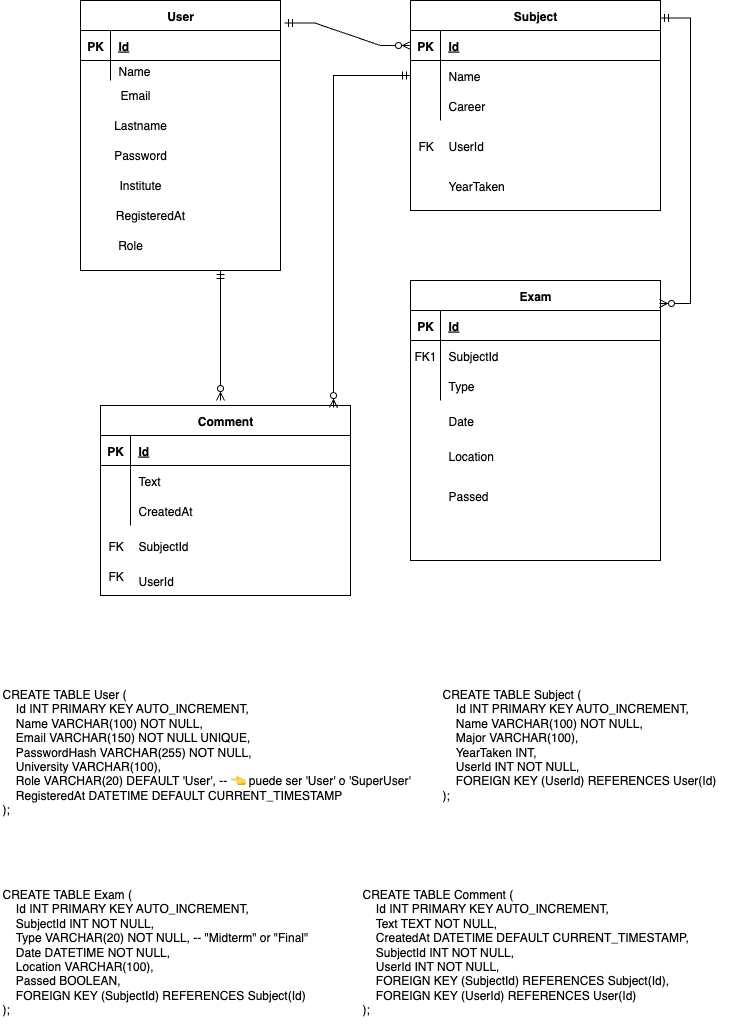

The diagram above was exported from draw.io. Its source (the exported page's mxGraphModel, read from the mxfile embedded in the PNG):
<mxGraphModel dx="785" dy="766" grid="1" gridSize="10" guides="1" tooltips="1" connect="1" arrows="1" fold="1" page="1" pageScale="1" pageWidth="850" pageHeight="1100" math="0" shadow="0" extFonts="Permanent Marker^https://fonts.googleapis.com/css?family=Permanent+Marker">
  <root>
    <mxCell id="0" />
    <mxCell id="1" parent="0" />
    <mxCell id="C-vyLk0tnHw3VtMMgP7b-2" value="Subject" style="shape=table;startSize=30;container=1;collapsible=1;childLayout=tableLayout;fixedRows=1;rowLines=0;fontStyle=1;align=center;resizeLast=1;" parent="1" vertex="1">
      <mxGeometry x="450" y="120" width="250" height="210" as="geometry" />
    </mxCell>
    <mxCell id="C-vyLk0tnHw3VtMMgP7b-3" value="" style="shape=partialRectangle;collapsible=0;dropTarget=0;pointerEvents=0;fillColor=none;points=[[0,0.5],[1,0.5]];portConstraint=eastwest;top=0;left=0;right=0;bottom=1;" parent="C-vyLk0tnHw3VtMMgP7b-2" vertex="1">
      <mxGeometry y="30" width="250" height="30" as="geometry" />
    </mxCell>
    <mxCell id="C-vyLk0tnHw3VtMMgP7b-4" value="PK" style="shape=partialRectangle;overflow=hidden;connectable=0;fillColor=none;top=0;left=0;bottom=0;right=0;fontStyle=1;" parent="C-vyLk0tnHw3VtMMgP7b-3" vertex="1">
      <mxGeometry width="30" height="30" as="geometry">
        <mxRectangle width="30" height="30" as="alternateBounds" />
      </mxGeometry>
    </mxCell>
    <mxCell id="C-vyLk0tnHw3VtMMgP7b-5" value="Id" style="shape=partialRectangle;overflow=hidden;connectable=0;fillColor=none;top=0;left=0;bottom=0;right=0;align=left;spacingLeft=6;fontStyle=5;" parent="C-vyLk0tnHw3VtMMgP7b-3" vertex="1">
      <mxGeometry x="30" width="220" height="30" as="geometry">
        <mxRectangle width="220" height="30" as="alternateBounds" />
      </mxGeometry>
    </mxCell>
    <mxCell id="C-vyLk0tnHw3VtMMgP7b-6" value="" style="shape=partialRectangle;collapsible=0;dropTarget=0;pointerEvents=0;fillColor=none;points=[[0,0.5],[1,0.5]];portConstraint=eastwest;top=0;left=0;right=0;bottom=0;" parent="C-vyLk0tnHw3VtMMgP7b-2" vertex="1">
      <mxGeometry y="60" width="250" height="30" as="geometry" />
    </mxCell>
    <mxCell id="C-vyLk0tnHw3VtMMgP7b-7" value="" style="shape=partialRectangle;overflow=hidden;connectable=0;fillColor=none;top=0;left=0;bottom=0;right=0;" parent="C-vyLk0tnHw3VtMMgP7b-6" vertex="1">
      <mxGeometry width="30" height="30" as="geometry">
        <mxRectangle width="30" height="30" as="alternateBounds" />
      </mxGeometry>
    </mxCell>
    <mxCell id="C-vyLk0tnHw3VtMMgP7b-8" value="Name" style="shape=partialRectangle;overflow=hidden;connectable=0;fillColor=none;top=0;left=0;bottom=0;right=0;align=left;spacingLeft=6;" parent="C-vyLk0tnHw3VtMMgP7b-6" vertex="1">
      <mxGeometry x="30" width="220" height="30" as="geometry">
        <mxRectangle width="220" height="30" as="alternateBounds" />
      </mxGeometry>
    </mxCell>
    <mxCell id="C-vyLk0tnHw3VtMMgP7b-9" value="" style="shape=partialRectangle;collapsible=0;dropTarget=0;pointerEvents=0;fillColor=none;points=[[0,0.5],[1,0.5]];portConstraint=eastwest;top=0;left=0;right=0;bottom=0;" parent="C-vyLk0tnHw3VtMMgP7b-2" vertex="1">
      <mxGeometry y="90" width="250" height="30" as="geometry" />
    </mxCell>
    <mxCell id="C-vyLk0tnHw3VtMMgP7b-10" value="" style="shape=partialRectangle;overflow=hidden;connectable=0;fillColor=none;top=0;left=0;bottom=0;right=0;" parent="C-vyLk0tnHw3VtMMgP7b-9" vertex="1">
      <mxGeometry width="30" height="30" as="geometry">
        <mxRectangle width="30" height="30" as="alternateBounds" />
      </mxGeometry>
    </mxCell>
    <mxCell id="C-vyLk0tnHw3VtMMgP7b-11" value="Career" style="shape=partialRectangle;overflow=hidden;connectable=0;fillColor=none;top=0;left=0;bottom=0;right=0;align=left;spacingLeft=6;" parent="C-vyLk0tnHw3VtMMgP7b-9" vertex="1">
      <mxGeometry x="30" width="220" height="30" as="geometry">
        <mxRectangle width="220" height="30" as="alternateBounds" />
      </mxGeometry>
    </mxCell>
    <mxCell id="C-vyLk0tnHw3VtMMgP7b-13" value="Exam" style="shape=table;startSize=30;container=1;collapsible=1;childLayout=tableLayout;fixedRows=1;rowLines=0;fontStyle=1;align=center;resizeLast=1;" parent="1" vertex="1">
      <mxGeometry x="450" y="400" width="250" height="280" as="geometry" />
    </mxCell>
    <mxCell id="C-vyLk0tnHw3VtMMgP7b-14" value="" style="shape=partialRectangle;collapsible=0;dropTarget=0;pointerEvents=0;fillColor=none;points=[[0,0.5],[1,0.5]];portConstraint=eastwest;top=0;left=0;right=0;bottom=1;" parent="C-vyLk0tnHw3VtMMgP7b-13" vertex="1">
      <mxGeometry y="30" width="250" height="30" as="geometry" />
    </mxCell>
    <mxCell id="C-vyLk0tnHw3VtMMgP7b-15" value="PK" style="shape=partialRectangle;overflow=hidden;connectable=0;fillColor=none;top=0;left=0;bottom=0;right=0;fontStyle=1;" parent="C-vyLk0tnHw3VtMMgP7b-14" vertex="1">
      <mxGeometry width="30" height="30" as="geometry">
        <mxRectangle width="30" height="30" as="alternateBounds" />
      </mxGeometry>
    </mxCell>
    <mxCell id="C-vyLk0tnHw3VtMMgP7b-16" value="Id" style="shape=partialRectangle;overflow=hidden;connectable=0;fillColor=none;top=0;left=0;bottom=0;right=0;align=left;spacingLeft=6;fontStyle=5;" parent="C-vyLk0tnHw3VtMMgP7b-14" vertex="1">
      <mxGeometry x="30" width="220" height="30" as="geometry">
        <mxRectangle width="220" height="30" as="alternateBounds" />
      </mxGeometry>
    </mxCell>
    <mxCell id="C-vyLk0tnHw3VtMMgP7b-17" value="" style="shape=partialRectangle;collapsible=0;dropTarget=0;pointerEvents=0;fillColor=none;points=[[0,0.5],[1,0.5]];portConstraint=eastwest;top=0;left=0;right=0;bottom=0;" parent="C-vyLk0tnHw3VtMMgP7b-13" vertex="1">
      <mxGeometry y="60" width="250" height="30" as="geometry" />
    </mxCell>
    <mxCell id="C-vyLk0tnHw3VtMMgP7b-18" value="FK1" style="shape=partialRectangle;overflow=hidden;connectable=0;fillColor=none;top=0;left=0;bottom=0;right=0;" parent="C-vyLk0tnHw3VtMMgP7b-17" vertex="1">
      <mxGeometry width="30" height="30" as="geometry">
        <mxRectangle width="30" height="30" as="alternateBounds" />
      </mxGeometry>
    </mxCell>
    <mxCell id="C-vyLk0tnHw3VtMMgP7b-19" value="SubjectId" style="shape=partialRectangle;overflow=hidden;connectable=0;fillColor=none;top=0;left=0;bottom=0;right=0;align=left;spacingLeft=6;" parent="C-vyLk0tnHw3VtMMgP7b-17" vertex="1">
      <mxGeometry x="30" width="220" height="30" as="geometry">
        <mxRectangle width="220" height="30" as="alternateBounds" />
      </mxGeometry>
    </mxCell>
    <mxCell id="C-vyLk0tnHw3VtMMgP7b-20" value="" style="shape=partialRectangle;collapsible=0;dropTarget=0;pointerEvents=0;fillColor=none;points=[[0,0.5],[1,0.5]];portConstraint=eastwest;top=0;left=0;right=0;bottom=0;" parent="C-vyLk0tnHw3VtMMgP7b-13" vertex="1">
      <mxGeometry y="90" width="250" height="30" as="geometry" />
    </mxCell>
    <mxCell id="C-vyLk0tnHw3VtMMgP7b-21" value="" style="shape=partialRectangle;overflow=hidden;connectable=0;fillColor=none;top=0;left=0;bottom=0;right=0;" parent="C-vyLk0tnHw3VtMMgP7b-20" vertex="1">
      <mxGeometry width="30" height="30" as="geometry">
        <mxRectangle width="30" height="30" as="alternateBounds" />
      </mxGeometry>
    </mxCell>
    <mxCell id="C-vyLk0tnHw3VtMMgP7b-22" value="Type" style="shape=partialRectangle;overflow=hidden;connectable=0;fillColor=none;top=0;left=0;bottom=0;right=0;align=left;spacingLeft=6;" parent="C-vyLk0tnHw3VtMMgP7b-20" vertex="1">
      <mxGeometry x="30" width="220" height="30" as="geometry">
        <mxRectangle width="220" height="30" as="alternateBounds" />
      </mxGeometry>
    </mxCell>
    <mxCell id="C-vyLk0tnHw3VtMMgP7b-23" value="User" style="shape=table;startSize=30;container=1;collapsible=1;childLayout=tableLayout;fixedRows=1;rowLines=0;fontStyle=1;align=center;resizeLast=1;" parent="1" vertex="1">
      <mxGeometry x="120" y="120" width="200" height="270" as="geometry" />
    </mxCell>
    <mxCell id="C-vyLk0tnHw3VtMMgP7b-24" value="" style="shape=partialRectangle;collapsible=0;dropTarget=0;pointerEvents=0;fillColor=none;points=[[0,0.5],[1,0.5]];portConstraint=eastwest;top=0;left=0;right=0;bottom=1;" parent="C-vyLk0tnHw3VtMMgP7b-23" vertex="1">
      <mxGeometry y="30" width="200" height="30" as="geometry" />
    </mxCell>
    <mxCell id="C-vyLk0tnHw3VtMMgP7b-25" value="PK" style="shape=partialRectangle;overflow=hidden;connectable=0;fillColor=none;top=0;left=0;bottom=0;right=0;fontStyle=1;" parent="C-vyLk0tnHw3VtMMgP7b-24" vertex="1">
      <mxGeometry width="30" height="30" as="geometry">
        <mxRectangle width="30" height="30" as="alternateBounds" />
      </mxGeometry>
    </mxCell>
    <mxCell id="C-vyLk0tnHw3VtMMgP7b-26" value="Id" style="shape=partialRectangle;overflow=hidden;connectable=0;fillColor=none;top=0;left=0;bottom=0;right=0;align=left;spacingLeft=6;fontStyle=5;" parent="C-vyLk0tnHw3VtMMgP7b-24" vertex="1">
      <mxGeometry x="30" width="170" height="30" as="geometry">
        <mxRectangle width="170" height="30" as="alternateBounds" />
      </mxGeometry>
    </mxCell>
    <mxCell id="C-vyLk0tnHw3VtMMgP7b-27" value="" style="shape=partialRectangle;collapsible=0;dropTarget=0;pointerEvents=0;fillColor=none;points=[[0,0.5],[1,0.5]];portConstraint=eastwest;top=0;left=0;right=0;bottom=0;" parent="C-vyLk0tnHw3VtMMgP7b-23" vertex="1">
      <mxGeometry y="60" width="200" height="20" as="geometry" />
    </mxCell>
    <mxCell id="C-vyLk0tnHw3VtMMgP7b-28" value="" style="shape=partialRectangle;overflow=hidden;connectable=0;fillColor=none;top=0;left=0;bottom=0;right=0;" parent="C-vyLk0tnHw3VtMMgP7b-27" vertex="1">
      <mxGeometry width="30" height="20" as="geometry">
        <mxRectangle width="30" height="20" as="alternateBounds" />
      </mxGeometry>
    </mxCell>
    <mxCell id="C-vyLk0tnHw3VtMMgP7b-29" value="Name" style="shape=partialRectangle;overflow=hidden;connectable=0;fillColor=none;top=0;left=0;bottom=0;right=0;align=left;spacingLeft=6;" parent="C-vyLk0tnHw3VtMMgP7b-27" vertex="1">
      <mxGeometry x="30" width="170" height="20" as="geometry">
        <mxRectangle width="170" height="20" as="alternateBounds" />
      </mxGeometry>
    </mxCell>
    <mxCell id="tD6h0fzPnnxPUV0ZOMq9-1" value="Email" style="text;html=1;align=center;verticalAlign=middle;whiteSpace=wrap;rounded=0;" parent="1" vertex="1">
      <mxGeometry x="140" y="200" width="70" height="30" as="geometry" />
    </mxCell>
    <mxCell id="tD6h0fzPnnxPUV0ZOMq9-3" value="Lastname" style="text;html=1;align=center;verticalAlign=middle;whiteSpace=wrap;rounded=0;" parent="1" vertex="1">
      <mxGeometry x="150" y="230" width="60" height="30" as="geometry" />
    </mxCell>
    <mxCell id="tD6h0fzPnnxPUV0ZOMq9-4" value="Password" style="text;html=1;align=center;verticalAlign=middle;whiteSpace=wrap;rounded=0;" parent="1" vertex="1">
      <mxGeometry x="150" y="260" width="60" height="30" as="geometry" />
    </mxCell>
    <mxCell id="tD6h0fzPnnxPUV0ZOMq9-5" value="Institute" style="text;html=1;align=center;verticalAlign=middle;whiteSpace=wrap;rounded=0;" parent="1" vertex="1">
      <mxGeometry x="150" y="290" width="60" height="30" as="geometry" />
    </mxCell>
    <mxCell id="tD6h0fzPnnxPUV0ZOMq9-6" value="RegisteredAt" style="text;html=1;align=center;verticalAlign=middle;whiteSpace=wrap;rounded=0;" parent="1" vertex="1">
      <mxGeometry x="150" y="320" width="80" height="30" as="geometry" />
    </mxCell>
    <mxCell id="tD6h0fzPnnxPUV0ZOMq9-7" value="UserId" style="shape=partialRectangle;overflow=hidden;connectable=0;fillColor=none;top=0;left=0;bottom=0;right=0;align=left;spacingLeft=6;" parent="1" vertex="1">
      <mxGeometry x="480" y="250" width="220" height="30" as="geometry">
        <mxRectangle width="220" height="30" as="alternateBounds" />
      </mxGeometry>
    </mxCell>
    <mxCell id="tD6h0fzPnnxPUV0ZOMq9-8" value="YearTaken" style="shape=partialRectangle;overflow=hidden;connectable=0;fillColor=none;top=0;left=0;bottom=0;right=0;align=left;spacingLeft=6;" parent="1" vertex="1">
      <mxGeometry x="480" y="290" width="220" height="30" as="geometry">
        <mxRectangle width="220" height="30" as="alternateBounds" />
      </mxGeometry>
    </mxCell>
    <mxCell id="tD6h0fzPnnxPUV0ZOMq9-9" value="FK" style="shape=partialRectangle;overflow=hidden;connectable=0;fillColor=none;top=0;left=0;bottom=0;right=0;align=left;spacingLeft=6;" parent="1" vertex="1">
      <mxGeometry x="450" y="250" width="30" height="30" as="geometry">
        <mxRectangle width="220" height="30" as="alternateBounds" />
      </mxGeometry>
    </mxCell>
    <mxCell id="tD6h0fzPnnxPUV0ZOMq9-10" value="Date" style="shape=partialRectangle;overflow=hidden;connectable=0;fillColor=none;top=0;left=0;bottom=0;right=0;align=left;spacingLeft=6;" parent="1" vertex="1">
      <mxGeometry x="480" y="525" width="220" height="30" as="geometry">
        <mxRectangle width="220" height="30" as="alternateBounds" />
      </mxGeometry>
    </mxCell>
    <mxCell id="tD6h0fzPnnxPUV0ZOMq9-11" value="Location" style="shape=partialRectangle;overflow=hidden;connectable=0;fillColor=none;top=0;left=0;bottom=0;right=0;align=left;spacingLeft=6;" parent="1" vertex="1">
      <mxGeometry x="480" y="560" width="220" height="30" as="geometry">
        <mxRectangle width="220" height="30" as="alternateBounds" />
      </mxGeometry>
    </mxCell>
    <mxCell id="tD6h0fzPnnxPUV0ZOMq9-12" value="Passed" style="shape=partialRectangle;overflow=hidden;connectable=0;fillColor=none;top=0;left=0;bottom=0;right=0;align=left;spacingLeft=6;" parent="1" vertex="1">
      <mxGeometry x="480" y="600" width="220" height="30" as="geometry">
        <mxRectangle width="220" height="30" as="alternateBounds" />
      </mxGeometry>
    </mxCell>
    <mxCell id="tD6h0fzPnnxPUV0ZOMq9-16" value="Comment" style="shape=table;startSize=30;container=1;collapsible=1;childLayout=tableLayout;fixedRows=1;rowLines=0;fontStyle=1;align=center;resizeLast=1;" parent="1" vertex="1">
      <mxGeometry x="140" y="525" width="250" height="190" as="geometry" />
    </mxCell>
    <mxCell id="tD6h0fzPnnxPUV0ZOMq9-17" value="" style="shape=partialRectangle;collapsible=0;dropTarget=0;pointerEvents=0;fillColor=none;points=[[0,0.5],[1,0.5]];portConstraint=eastwest;top=0;left=0;right=0;bottom=1;" parent="tD6h0fzPnnxPUV0ZOMq9-16" vertex="1">
      <mxGeometry y="30" width="250" height="30" as="geometry" />
    </mxCell>
    <mxCell id="tD6h0fzPnnxPUV0ZOMq9-18" value="PK" style="shape=partialRectangle;overflow=hidden;connectable=0;fillColor=none;top=0;left=0;bottom=0;right=0;fontStyle=1;" parent="tD6h0fzPnnxPUV0ZOMq9-17" vertex="1">
      <mxGeometry width="30" height="30" as="geometry">
        <mxRectangle width="30" height="30" as="alternateBounds" />
      </mxGeometry>
    </mxCell>
    <mxCell id="tD6h0fzPnnxPUV0ZOMq9-19" value="Id" style="shape=partialRectangle;overflow=hidden;connectable=0;fillColor=none;top=0;left=0;bottom=0;right=0;align=left;spacingLeft=6;fontStyle=5;" parent="tD6h0fzPnnxPUV0ZOMq9-17" vertex="1">
      <mxGeometry x="30" width="220" height="30" as="geometry">
        <mxRectangle width="220" height="30" as="alternateBounds" />
      </mxGeometry>
    </mxCell>
    <mxCell id="tD6h0fzPnnxPUV0ZOMq9-20" value="" style="shape=partialRectangle;collapsible=0;dropTarget=0;pointerEvents=0;fillColor=none;points=[[0,0.5],[1,0.5]];portConstraint=eastwest;top=0;left=0;right=0;bottom=0;" parent="tD6h0fzPnnxPUV0ZOMq9-16" vertex="1">
      <mxGeometry y="60" width="250" height="30" as="geometry" />
    </mxCell>
    <mxCell id="tD6h0fzPnnxPUV0ZOMq9-21" value="" style="shape=partialRectangle;overflow=hidden;connectable=0;fillColor=none;top=0;left=0;bottom=0;right=0;" parent="tD6h0fzPnnxPUV0ZOMq9-20" vertex="1">
      <mxGeometry width="30" height="30" as="geometry">
        <mxRectangle width="30" height="30" as="alternateBounds" />
      </mxGeometry>
    </mxCell>
    <mxCell id="tD6h0fzPnnxPUV0ZOMq9-22" value="Text" style="shape=partialRectangle;overflow=hidden;connectable=0;fillColor=none;top=0;left=0;bottom=0;right=0;align=left;spacingLeft=6;" parent="tD6h0fzPnnxPUV0ZOMq9-20" vertex="1">
      <mxGeometry x="30" width="220" height="30" as="geometry">
        <mxRectangle width="220" height="30" as="alternateBounds" />
      </mxGeometry>
    </mxCell>
    <mxCell id="tD6h0fzPnnxPUV0ZOMq9-23" value="" style="shape=partialRectangle;collapsible=0;dropTarget=0;pointerEvents=0;fillColor=none;points=[[0,0.5],[1,0.5]];portConstraint=eastwest;top=0;left=0;right=0;bottom=0;" parent="tD6h0fzPnnxPUV0ZOMq9-16" vertex="1">
      <mxGeometry y="90" width="250" height="30" as="geometry" />
    </mxCell>
    <mxCell id="tD6h0fzPnnxPUV0ZOMq9-24" value="" style="shape=partialRectangle;overflow=hidden;connectable=0;fillColor=none;top=0;left=0;bottom=0;right=0;" parent="tD6h0fzPnnxPUV0ZOMq9-23" vertex="1">
      <mxGeometry width="30" height="30" as="geometry">
        <mxRectangle width="30" height="30" as="alternateBounds" />
      </mxGeometry>
    </mxCell>
    <mxCell id="tD6h0fzPnnxPUV0ZOMq9-25" value="CreatedAt" style="shape=partialRectangle;overflow=hidden;connectable=0;fillColor=none;top=0;left=0;bottom=0;right=0;align=left;spacingLeft=6;" parent="tD6h0fzPnnxPUV0ZOMq9-23" vertex="1">
      <mxGeometry x="30" width="220" height="30" as="geometry">
        <mxRectangle width="220" height="30" as="alternateBounds" />
      </mxGeometry>
    </mxCell>
    <mxCell id="tD6h0fzPnnxPUV0ZOMq9-26" value="SubjectId" style="shape=partialRectangle;overflow=hidden;connectable=0;fillColor=none;top=0;left=0;bottom=0;right=0;align=left;spacingLeft=6;" parent="1" vertex="1">
      <mxGeometry x="170" y="650" width="220" height="30" as="geometry">
        <mxRectangle width="220" height="30" as="alternateBounds" />
      </mxGeometry>
    </mxCell>
    <mxCell id="tD6h0fzPnnxPUV0ZOMq9-27" value="UserId" style="shape=partialRectangle;overflow=hidden;connectable=0;fillColor=none;top=0;left=0;bottom=0;right=0;align=left;spacingLeft=6;" parent="1" vertex="1">
      <mxGeometry x="170" y="685" width="220" height="30" as="geometry">
        <mxRectangle width="220" height="30" as="alternateBounds" />
      </mxGeometry>
    </mxCell>
    <mxCell id="tD6h0fzPnnxPUV0ZOMq9-42" value="FK" style="shape=partialRectangle;overflow=hidden;connectable=0;fillColor=none;top=0;left=0;bottom=0;right=0;align=left;spacingLeft=6;" parent="1" vertex="1">
      <mxGeometry x="140" y="650" width="30" height="30" as="geometry">
        <mxRectangle width="220" height="30" as="alternateBounds" />
      </mxGeometry>
    </mxCell>
    <mxCell id="tD6h0fzPnnxPUV0ZOMq9-43" value="FK" style="shape=partialRectangle;overflow=hidden;connectable=0;fillColor=none;top=0;left=0;bottom=0;right=0;align=left;spacingLeft=6;" parent="1" vertex="1">
      <mxGeometry x="140" y="680" width="30" height="30" as="geometry">
        <mxRectangle width="220" height="30" as="alternateBounds" />
      </mxGeometry>
    </mxCell>
    <mxCell id="tD6h0fzPnnxPUV0ZOMq9-44" value="" style="fontSize=12;html=1;endArrow=ERzeroToMany;startArrow=ERmandOne;rounded=0;" parent="1" edge="1">
      <mxGeometry width="100" height="100" relative="1" as="geometry">
        <mxPoint x="260" y="390" as="sourcePoint" />
        <mxPoint x="260" y="520" as="targetPoint" />
      </mxGeometry>
    </mxCell>
    <mxCell id="tD6h0fzPnnxPUV0ZOMq9-45" value="" style="fontSize=12;html=1;endArrow=ERzeroToMany;startArrow=ERmandOne;rounded=0;edgeStyle=entityRelationEdgeStyle;exitX=1.02;exitY=0.083;exitDx=0;exitDy=0;exitPerimeter=0;entryX=0;entryY=0.5;entryDx=0;entryDy=0;" parent="1" source="C-vyLk0tnHw3VtMMgP7b-23" target="C-vyLk0tnHw3VtMMgP7b-3" edge="1">
      <mxGeometry width="100" height="100" relative="1" as="geometry">
        <mxPoint x="370" y="160" as="sourcePoint" />
        <mxPoint x="370" y="320" as="targetPoint" />
      </mxGeometry>
    </mxCell>
    <mxCell id="tD6h0fzPnnxPUV0ZOMq9-46" value="" style="fontSize=12;html=1;endArrow=ERzeroToMany;startArrow=ERmandOne;rounded=0;edgeStyle=entityRelationEdgeStyle;exitX=1.02;exitY=0.083;exitDx=0;exitDy=0;exitPerimeter=0;entryX=0.996;entryY=0.082;entryDx=0;entryDy=0;entryPerimeter=0;" parent="1" target="C-vyLk0tnHw3VtMMgP7b-13" edge="1">
      <mxGeometry width="100" height="100" relative="1" as="geometry">
        <mxPoint x="700" y="137.5" as="sourcePoint" />
        <mxPoint x="700" y="342.5" as="targetPoint" />
      </mxGeometry>
    </mxCell>
    <mxCell id="tD6h0fzPnnxPUV0ZOMq9-47" value="" style="fontSize=12;html=1;endArrow=ERzeroToMany;startArrow=ERmandOne;rounded=0;edgeStyle=orthogonalEdgeStyle;exitX=0;exitY=0.5;exitDx=0;exitDy=0;entryX=0.932;entryY=0.011;entryDx=0;entryDy=0;entryPerimeter=0;" parent="1" source="C-vyLk0tnHw3VtMMgP7b-6" target="tD6h0fzPnnxPUV0ZOMq9-16" edge="1">
      <mxGeometry width="100" height="100" relative="1" as="geometry">
        <mxPoint x="421" y="269.5" as="sourcePoint" />
        <mxPoint x="410" y="543" as="targetPoint" />
      </mxGeometry>
    </mxCell>
    <mxCell id="tD6h0fzPnnxPUV0ZOMq9-49" value="CREATE TABLE Subject (&#10;    Id INT PRIMARY KEY AUTO_INCREMENT,&#10;    Name VARCHAR(100) NOT NULL,&#10;    Major VARCHAR(100),&#10;    YearTaken INT,&#10;    UserId INT NOT NULL,&#10;    FOREIGN KEY (UserId) REFERENCES User(Id)&#10;);" style="text;whiteSpace=wrap;" parent="1" vertex="1">
      <mxGeometry x="480" y="800" width="310" height="140" as="geometry" />
    </mxCell>
    <mxCell id="tD6h0fzPnnxPUV0ZOMq9-50" value="CREATE TABLE Exam (&#10;    Id INT PRIMARY KEY AUTO_INCREMENT,&#10;    SubjectId INT NOT NULL,&#10;    Type VARCHAR(20) NOT NULL, -- &quot;Midterm&quot; or &quot;Final&quot;&#10;    Date DATETIME NOT NULL,&#10;    Location VARCHAR(100),&#10;    Passed BOOLEAN,&#10;    FOREIGN KEY (SubjectId) REFERENCES Subject(Id)&#10;);" style="text;whiteSpace=wrap;" parent="1" vertex="1">
      <mxGeometry x="40" y="1000" width="340" height="150" as="geometry" />
    </mxCell>
    <mxCell id="tD6h0fzPnnxPUV0ZOMq9-51" value="CREATE TABLE Comment (&#10;    Id INT PRIMARY KEY AUTO_INCREMENT,&#10;    Text TEXT NOT NULL,&#10;    CreatedAt DATETIME DEFAULT CURRENT_TIMESTAMP,&#10;    SubjectId INT NOT NULL,&#10;    UserId INT NOT NULL,&#10;    FOREIGN KEY (SubjectId) REFERENCES Subject(Id),&#10;    FOREIGN KEY (UserId) REFERENCES User(Id)&#10;);" style="text;whiteSpace=wrap;" parent="1" vertex="1">
      <mxGeometry x="400" y="1000" width="360" height="150" as="geometry" />
    </mxCell>
    <mxCell id="tD6h0fzPnnxPUV0ZOMq9-52" value="Role" style="text;html=1;align=center;verticalAlign=middle;whiteSpace=wrap;rounded=0;" parent="1" vertex="1">
      <mxGeometry x="150" y="350" width="40" height="30" as="geometry" />
    </mxCell>
    <mxCell id="tD6h0fzPnnxPUV0ZOMq9-54" value="CREATE TABLE User (&#10;    Id INT PRIMARY KEY AUTO_INCREMENT,&#10;    Name VARCHAR(100) NOT NULL,&#10;    Email VARCHAR(150) NOT NULL UNIQUE,&#10;    PasswordHash VARCHAR(255) NOT NULL,&#10;    University VARCHAR(100),&#10;    Role VARCHAR(20) DEFAULT 'User', -- 👈 puede ser 'User' o 'SuperUser'&#10;    RegisteredAt DATETIME DEFAULT CURRENT_TIMESTAMP&#10;);" style="text;whiteSpace=wrap;" parent="1" vertex="1">
      <mxGeometry x="40" y="800" width="440" height="150" as="geometry" />
    </mxCell>
  </root>
</mxGraphModel>